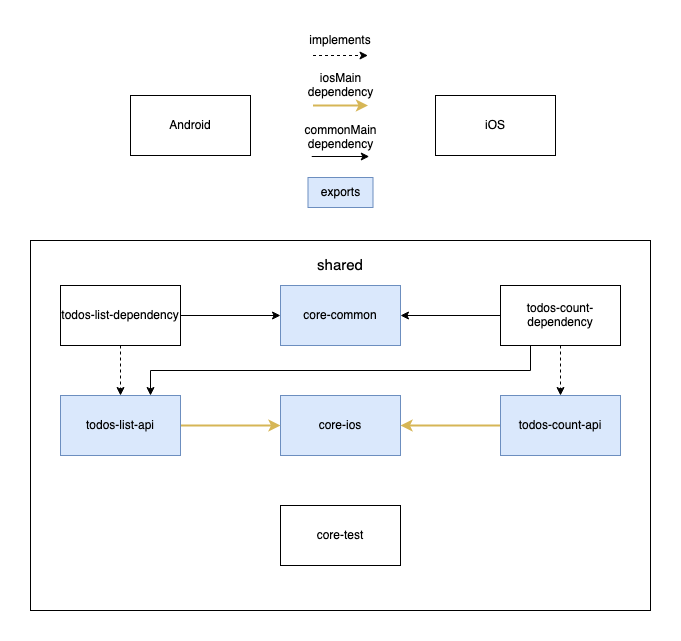

The diagram above was exported from draw.io. Its source (the exported page's mxGraphModel, read from the mxfile embedded in the PNG):
<mxGraphModel dx="1774" dy="737" grid="1" gridSize="10" guides="1" tooltips="1" connect="1" arrows="1" fold="1" page="1" pageScale="1" pageWidth="850" pageHeight="1100" math="0" shadow="0">
  <root>
    <mxCell id="0" />
    <mxCell id="1" parent="0" />
    <mxCell id="kWeNpGn_IKsJjg2332Vf-3" value="shared" style="rounded=0;whiteSpace=wrap;html=1;" parent="1" vertex="1">
      <mxGeometry x="-100" y="325" width="620" height="370" as="geometry" />
    </mxCell>
    <mxCell id="974GhCHkObc5W_CiGMnt-1" value="core-test" style="rounded=0;whiteSpace=wrap;html=1;" parent="1" vertex="1">
      <mxGeometry x="150" y="590" width="120" height="60" as="geometry" />
    </mxCell>
    <mxCell id="974GhCHkObc5W_CiGMnt-5" value="core-ios" style="rounded=0;whiteSpace=wrap;html=1;fillColor=#dae8fc;strokeColor=#6c8ebf;" parent="1" vertex="1">
      <mxGeometry x="150" y="480" width="120" height="60" as="geometry" />
    </mxCell>
    <mxCell id="hUPhxaIRx_8CQteI_5-D-3" value="core-common" style="rounded=0;whiteSpace=wrap;html=1;fillColor=#dae8fc;strokeColor=#6c8ebf;" parent="1" vertex="1">
      <mxGeometry x="150" y="370" width="120" height="60" as="geometry" />
    </mxCell>
    <mxCell id="EnsQmp3OlvjBDm7-LJaI-1" value="Android" style="rounded=0;whiteSpace=wrap;html=1;" parent="1" vertex="1">
      <mxGeometry y="180" width="120" height="60" as="geometry" />
    </mxCell>
    <mxCell id="EnsQmp3OlvjBDm7-LJaI-2" value="iOS" style="rounded=0;whiteSpace=wrap;html=1;" parent="1" vertex="1">
      <mxGeometry x="305" y="180" width="120" height="60" as="geometry" />
    </mxCell>
    <mxCell id="EnsQmp3OlvjBDm7-LJaI-43" style="edgeStyle=orthogonalEdgeStyle;rounded=0;orthogonalLoop=1;jettySize=auto;html=1;exitX=1;exitY=0.5;exitDx=0;exitDy=0;entryX=0;entryY=0.5;entryDx=0;entryDy=0;strokeColor=#d6b656;strokeWidth=2;fillColor=#fff2cc;" parent="1" source="EnsQmp3OlvjBDm7-LJaI-3" target="974GhCHkObc5W_CiGMnt-5" edge="1">
      <mxGeometry relative="1" as="geometry" />
    </mxCell>
    <mxCell id="EnsQmp3OlvjBDm7-LJaI-3" value="todos-list-api" style="rounded=0;whiteSpace=wrap;html=1;fillColor=#dae8fc;strokeColor=#6c8ebf;" parent="1" vertex="1">
      <mxGeometry x="-70" y="480" width="120" height="60" as="geometry" />
    </mxCell>
    <mxCell id="EnsQmp3OlvjBDm7-LJaI-8" style="edgeStyle=orthogonalEdgeStyle;rounded=0;orthogonalLoop=1;jettySize=auto;html=1;exitX=0.5;exitY=1;exitDx=0;exitDy=0;entryX=0.5;entryY=0;entryDx=0;entryDy=0;dashed=1;" parent="1" source="EnsQmp3OlvjBDm7-LJaI-4" target="EnsQmp3OlvjBDm7-LJaI-3" edge="1">
      <mxGeometry relative="1" as="geometry" />
    </mxCell>
    <mxCell id="EnsQmp3OlvjBDm7-LJaI-37" style="edgeStyle=orthogonalEdgeStyle;rounded=0;orthogonalLoop=1;jettySize=auto;html=1;exitX=1;exitY=0.5;exitDx=0;exitDy=0;entryX=0;entryY=0.5;entryDx=0;entryDy=0;strokeColor=#000000;strokeWidth=1;" parent="1" source="EnsQmp3OlvjBDm7-LJaI-4" target="hUPhxaIRx_8CQteI_5-D-3" edge="1">
      <mxGeometry relative="1" as="geometry" />
    </mxCell>
    <mxCell id="EnsQmp3OlvjBDm7-LJaI-4" value="todos-list-dependency" style="rounded=0;whiteSpace=wrap;html=1;" parent="1" vertex="1">
      <mxGeometry x="-70" y="370" width="120" height="60" as="geometry" />
    </mxCell>
    <mxCell id="EnsQmp3OlvjBDm7-LJaI-44" style="edgeStyle=orthogonalEdgeStyle;rounded=0;orthogonalLoop=1;jettySize=auto;html=1;exitX=0;exitY=0.5;exitDx=0;exitDy=0;entryX=1;entryY=0.5;entryDx=0;entryDy=0;strokeWidth=2;fillColor=#fff2cc;strokeColor=#d6b656;" parent="1" source="EnsQmp3OlvjBDm7-LJaI-5" target="974GhCHkObc5W_CiGMnt-5" edge="1">
      <mxGeometry relative="1" as="geometry" />
    </mxCell>
    <mxCell id="EnsQmp3OlvjBDm7-LJaI-5" value="todos-count-api" style="rounded=0;whiteSpace=wrap;html=1;fillColor=#dae8fc;strokeColor=#6c8ebf;" parent="1" vertex="1">
      <mxGeometry x="370" y="480" width="120" height="60" as="geometry" />
    </mxCell>
    <mxCell id="EnsQmp3OlvjBDm7-LJaI-7" style="edgeStyle=orthogonalEdgeStyle;rounded=0;orthogonalLoop=1;jettySize=auto;html=1;exitX=0.5;exitY=1;exitDx=0;exitDy=0;entryX=0.5;entryY=0;entryDx=0;entryDy=0;dashed=1;" parent="1" source="EnsQmp3OlvjBDm7-LJaI-6" target="EnsQmp3OlvjBDm7-LJaI-5" edge="1">
      <mxGeometry relative="1" as="geometry" />
    </mxCell>
    <mxCell id="EnsQmp3OlvjBDm7-LJaI-36" style="edgeStyle=orthogonalEdgeStyle;rounded=0;orthogonalLoop=1;jettySize=auto;html=1;exitX=0.25;exitY=1;exitDx=0;exitDy=0;entryX=0.75;entryY=0;entryDx=0;entryDy=0;strokeColor=#000000;strokeWidth=1;" parent="1" source="EnsQmp3OlvjBDm7-LJaI-6" target="EnsQmp3OlvjBDm7-LJaI-3" edge="1">
      <mxGeometry relative="1" as="geometry" />
    </mxCell>
    <mxCell id="EnsQmp3OlvjBDm7-LJaI-38" style="edgeStyle=orthogonalEdgeStyle;rounded=0;orthogonalLoop=1;jettySize=auto;html=1;exitX=0;exitY=0.5;exitDx=0;exitDy=0;entryX=1;entryY=0.5;entryDx=0;entryDy=0;strokeColor=#000000;strokeWidth=1;" parent="1" source="EnsQmp3OlvjBDm7-LJaI-6" target="hUPhxaIRx_8CQteI_5-D-3" edge="1">
      <mxGeometry relative="1" as="geometry" />
    </mxCell>
    <mxCell id="EnsQmp3OlvjBDm7-LJaI-6" value="todos-count-dependency" style="rounded=0;whiteSpace=wrap;html=1;" parent="1" vertex="1">
      <mxGeometry x="370" y="370" width="120" height="60" as="geometry" />
    </mxCell>
    <mxCell id="EnsQmp3OlvjBDm7-LJaI-9" style="edgeStyle=orthogonalEdgeStyle;rounded=0;orthogonalLoop=1;jettySize=auto;html=1;exitX=0.5;exitY=1;exitDx=0;exitDy=0;dashed=1;" parent="1" edge="1">
      <mxGeometry relative="1" as="geometry">
        <mxPoint x="182.5" y="140" as="sourcePoint" />
        <mxPoint x="237.5" y="140" as="targetPoint" />
      </mxGeometry>
    </mxCell>
    <mxCell id="EnsQmp3OlvjBDm7-LJaI-13" style="edgeStyle=orthogonalEdgeStyle;rounded=0;orthogonalLoop=1;jettySize=auto;html=1;exitX=0.75;exitY=1;exitDx=0;exitDy=0;strokeWidth=2;strokeColor=#d6b656;fillColor=#fff2cc;" parent="1" edge="1">
      <mxGeometry relative="1" as="geometry">
        <mxPoint x="237.5" y="190" as="targetPoint" />
        <mxPoint x="182.5" y="190" as="sourcePoint" />
      </mxGeometry>
    </mxCell>
    <mxCell id="EnsQmp3OlvjBDm7-LJaI-17" value="&lt;div&gt;iosMain dependency&lt;/div&gt;" style="text;html=1;strokeColor=none;fillColor=none;align=center;verticalAlign=middle;whiteSpace=wrap;rounded=0;" parent="1" vertex="1">
      <mxGeometry x="172.5" y="160" width="75" height="20" as="geometry" />
    </mxCell>
    <mxCell id="EnsQmp3OlvjBDm7-LJaI-26" style="edgeStyle=orthogonalEdgeStyle;rounded=0;orthogonalLoop=1;jettySize=auto;html=1;exitX=0.75;exitY=1;exitDx=0;exitDy=0;strokeColor=#000000;strokeWidth=1;" parent="1" edge="1">
      <mxGeometry relative="1" as="geometry">
        <mxPoint x="181.25" y="241" as="sourcePoint" />
        <mxPoint x="238.75" y="241" as="targetPoint" />
      </mxGeometry>
    </mxCell>
    <mxCell id="EnsQmp3OlvjBDm7-LJaI-31" value="commonMain dependency" style="text;html=1;strokeColor=none;fillColor=none;align=center;verticalAlign=middle;whiteSpace=wrap;rounded=0;" parent="1" vertex="1">
      <mxGeometry x="162.5" y="212" width="95" height="20" as="geometry" />
    </mxCell>
    <mxCell id="EnsQmp3OlvjBDm7-LJaI-40" value="&lt;blockquote&gt;&lt;font style=&quot;font-size: 15px&quot;&gt;shared&lt;/font&gt;&lt;/blockquote&gt;" style="text;html=1;strokeColor=none;fillColor=none;align=center;verticalAlign=middle;whiteSpace=wrap;rounded=0;" parent="1" vertex="1">
      <mxGeometry x="190" y="340" width="40" height="20" as="geometry" />
    </mxCell>
    <mxCell id="EnsQmp3OlvjBDm7-LJaI-47" value="implements" style="text;html=1;strokeColor=none;fillColor=none;align=center;verticalAlign=middle;whiteSpace=wrap;rounded=0;" parent="1" vertex="1">
      <mxGeometry x="175" y="115" width="70" height="20" as="geometry" />
    </mxCell>
    <mxCell id="EnsQmp3OlvjBDm7-LJaI-48" value="exports" style="rounded=0;whiteSpace=wrap;html=1;fillColor=#dae8fc;strokeColor=#6c8ebf;" parent="1" vertex="1">
      <mxGeometry x="177.5" y="262" width="65" height="30" as="geometry" />
    </mxCell>
  </root>
</mxGraphModel>